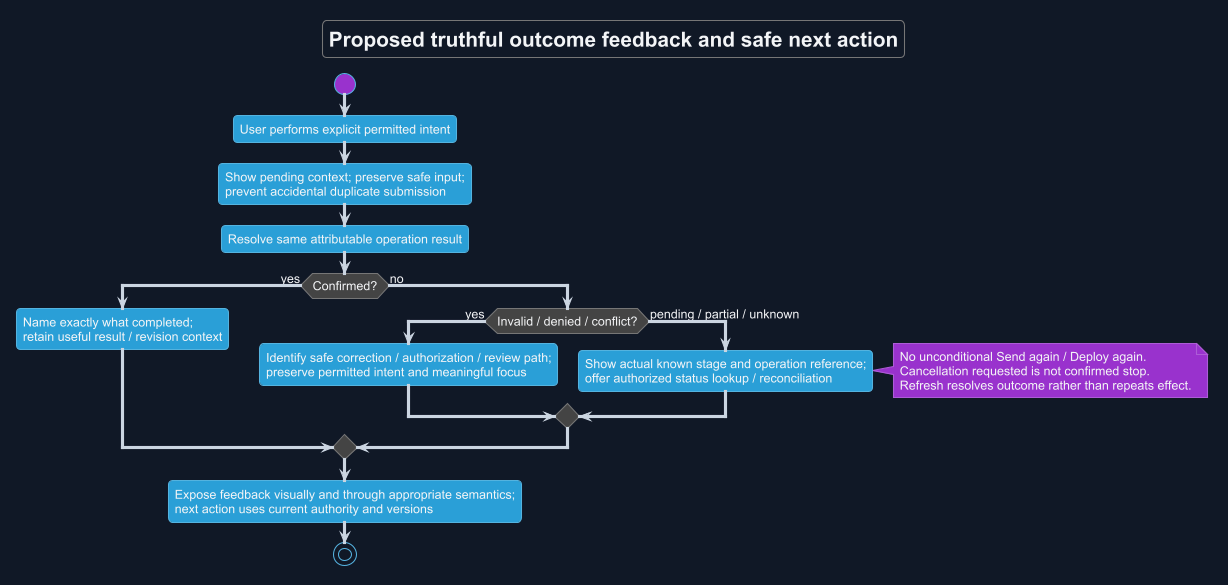

The diagram above was rendered by PlantUML. Its source (embedded in the PNG):
@startuml
!theme cyborg
skinparam backgroundColor #111827
skinparam defaultFontColor #F3F4F6
skinparam ArrowColor #CBD5E1
title Proposed truthful outcome feedback and safe next action
skinparam backgroundColor #111827
skinparam shadowing false
skinparam defaultFontName Arial

start
:User performs explicit permitted intent;
:Show pending context; preserve safe input;\nprevent accidental duplicate submission;
:Resolve same attributable operation result;
if (Confirmed?) then (yes)
 :Name exactly what completed;\nretain useful result / revision context;
else (no)
 if (Invalid / denied / conflict?) then (yes)
  :Identify safe correction / authorization / review path;\npreserve permitted intent and meaningful focus;
 else (pending / partial / unknown)
  :Show actual known stage and operation reference;\noffer authorized status lookup / reconciliation;
  note right
   No unconditional Send again / Deploy again.
   Cancellation requested is not confirmed stop.
   Refresh resolves outcome rather than repeats effect.
  end note
 endif
endif
:Expose feedback visually and through appropriate semantics;\nnext action uses current authority and versions;
stop
@enduml